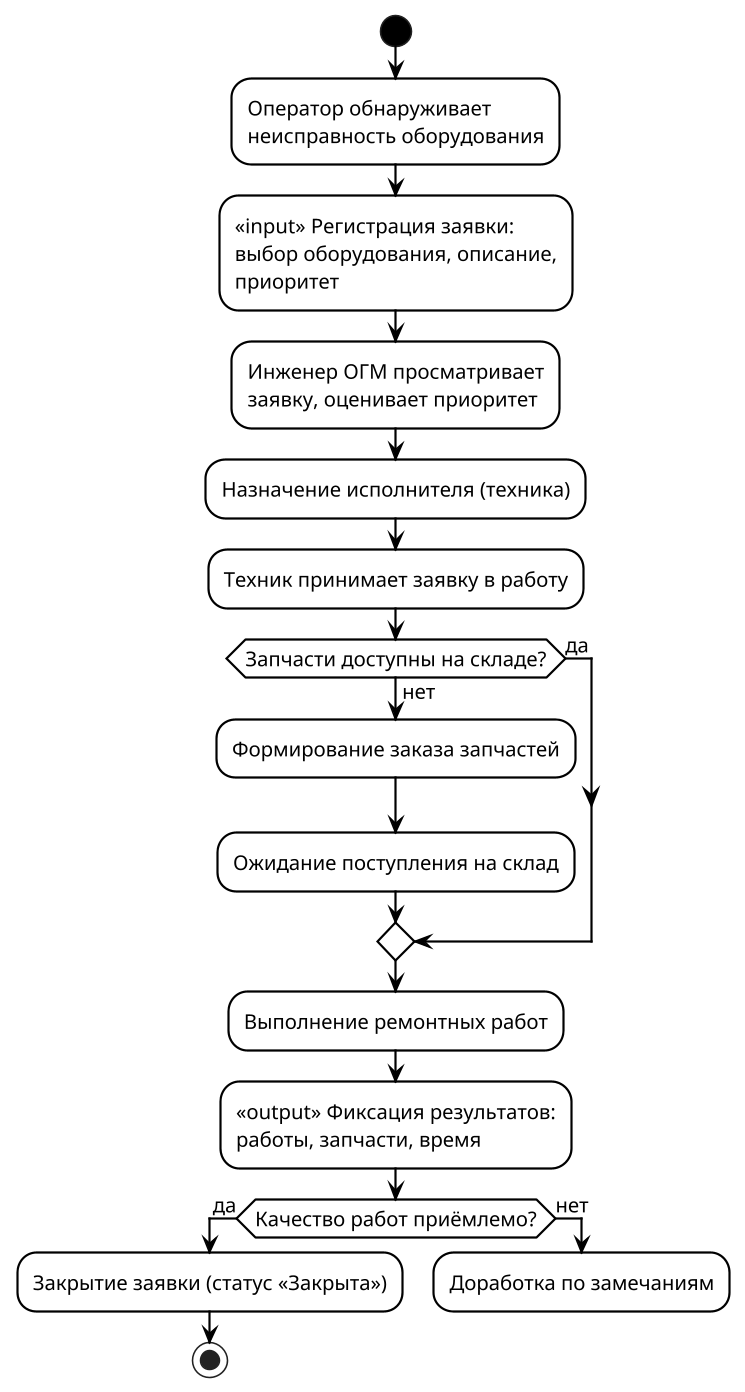

The diagram above was rendered by PlantUML. Its source (embedded in the PNG):
@startuml
' Блок-схема обработки заявки на ремонт по ГОСТ 19.701-90
' (PlantUML activity diagram с настройкой под ГОСТ-формы)
skinparam handwritten false
skinparam shadowing false
skinparam dpi 150
skinparam defaultFontName Times New Roman
skinparam defaultFontSize 13

skinparam ActivityBackgroundColor #FFFFFF
skinparam ActivityBorderColor #000000
skinparam ActivityBorderThickness 1.4
skinparam ActivityDiamondBackgroundColor #FFFFFF
skinparam ActivityDiamondBorderColor #000000
skinparam ActivityDiamondBorderThickness 1.4
skinparam ActivityStartColor #000000
skinparam ActivityEndColor #000000
skinparam ActivityArrowColor #000000
skinparam ArrowColor #000000
skinparam NoteBackgroundColor #FFFFFF
skinparam NoteBorderColor #000000

start
:Оператор обнаруживает
неисправность оборудования;
:<<input>> Регистрация заявки:
выбор оборудования, описание,
приоритет;
:Инженер ОГМ просматривает
заявку, оценивает приоритет;
:Назначение исполнителя (техника);
:Техник принимает заявку в работу;

if (Запчасти доступны на складе?) then (да)
else (нет)
  :Формирование заказа запчастей;
  :Ожидание поступления на склад;
endif

:Выполнение ремонтных работ;
:<<output>> Фиксация результатов:
работы, запчасти, время;

if (Качество работ приёмлемо?) then (да)
  :Закрытие заявки (статус «Закрыта»);
  stop
else (нет)
  :Доработка по замечаниям;
  detach
endif
@enduml